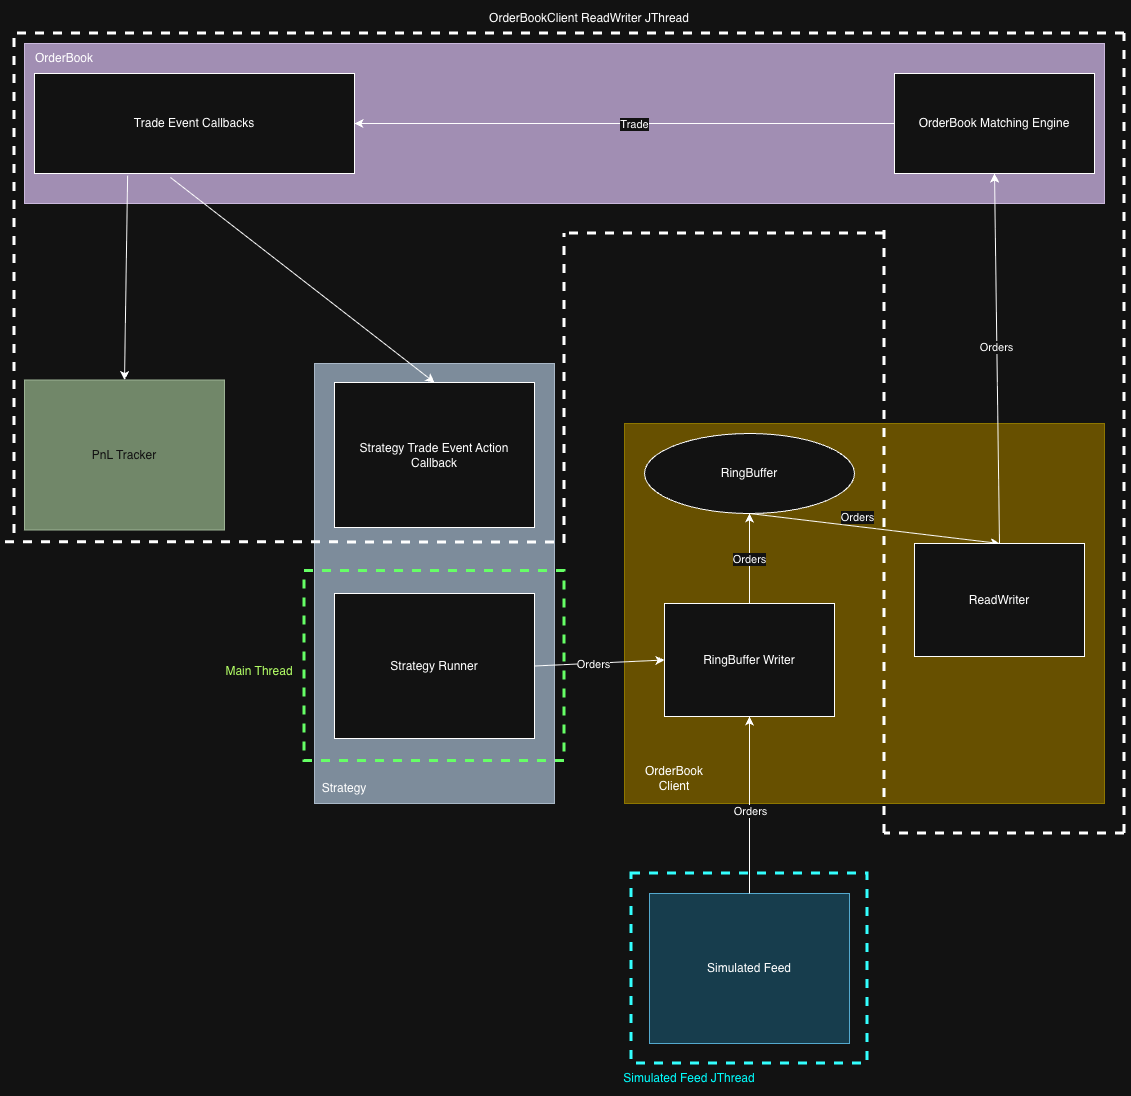

The diagram above was exported from draw.io. Its source (the exported page's mxGraphModel, read from the mxfile embedded in the PNG):
<mxGraphModel dx="2177" dy="1473" grid="1" gridSize="10" guides="1" tooltips="1" connect="1" arrows="1" fold="1" page="1" pageScale="1" pageWidth="827" pageHeight="1169" math="0" shadow="0">
  <root>
    <mxCell id="0" />
    <mxCell id="1" parent="0" />
    <mxCell id="OMIEUCavvTnuu6CwJMZm-34" parent="1" style="rounded=0;whiteSpace=wrap;html=1;fillColor=none;dashed=1;strokeWidth=3;strokeColor=light-dark(#000000,#33FFFF);fontStyle=1" value="" vertex="1">
      <mxGeometry height="190" width="236" x="217" y="950" as="geometry" />
    </mxCell>
    <mxCell id="OMIEUCavvTnuu6CwJMZm-44" parent="1" style="rounded=0;whiteSpace=wrap;html=1;fillColor=#647687;fontColor=#ffffff;strokeColor=#314354;" value="" vertex="1">
      <mxGeometry height="440" width="240" x="-100" y="440" as="geometry" />
    </mxCell>
    <mxCell id="OMIEUCavvTnuu6CwJMZm-2" parent="1" style="rounded=0;whiteSpace=wrap;html=1;fillColor=#e3c800;fontColor=#000000;strokeColor=#B09500;" value="" vertex="1">
      <mxGeometry height="380" width="480" x="210" y="500" as="geometry" />
    </mxCell>
    <mxCell id="OMIEUCavvTnuu6CwJMZm-1" parent="1" style="rounded=0;whiteSpace=wrap;html=1;fillColor=#76608a;fontColor=#ffffff;strokeColor=#432D57;" value="" vertex="1">
      <mxGeometry height="160" width="1080" x="-390" y="120" as="geometry" />
    </mxCell>
    <mxCell id="OMIEUCavvTnuu6CwJMZm-4" parent="1" style="rounded=0;whiteSpace=wrap;html=1;" value="Strategy Runner" vertex="1">
      <mxGeometry height="145" width="200" x="-80" y="670" as="geometry" />
    </mxCell>
    <mxCell id="OMIEUCavvTnuu6CwJMZm-5" parent="1" style="rounded=0;whiteSpace=wrap;html=1;fillColor=#b1ddf0;strokeColor=#10739e;" value="Simulated Feed" vertex="1">
      <mxGeometry height="150" width="200" x="235" y="970" as="geometry" />
    </mxCell>
    <mxCell id="OMIEUCavvTnuu6CwJMZm-6" edge="1" parent="1" source="OMIEUCavvTnuu6CwJMZm-4" style="endArrow=classic;html=1;rounded=0;exitX=1;exitY=0.5;exitDx=0;exitDy=0;entryX=0;entryY=0.5;entryDx=0;entryDy=0;" target="OMIEUCavvTnuu6CwJMZm-23" value="">
      <mxGeometry height="50" relative="1" width="50" as="geometry">
        <mxPoint x="330" y="610" as="sourcePoint" />
        <mxPoint x="380" y="560" as="targetPoint" />
      </mxGeometry>
    </mxCell>
    <mxCell id="OMIEUCavvTnuu6CwJMZm-8" connectable="0" parent="OMIEUCavvTnuu6CwJMZm-6" style="edgeLabel;html=1;align=center;verticalAlign=middle;resizable=0;points=[];" value="Orders" vertex="1">
      <mxGeometry relative="1" x="-0.0993" as="geometry">
        <mxPoint as="offset" />
      </mxGeometry>
    </mxCell>
    <mxCell id="OMIEUCavvTnuu6CwJMZm-7" edge="1" parent="1" source="OMIEUCavvTnuu6CwJMZm-5" style="endArrow=classic;html=1;rounded=0;exitX=0.5;exitY=0;exitDx=0;exitDy=0;entryX=0.5;entryY=1;entryDx=0;entryDy=0;" target="OMIEUCavvTnuu6CwJMZm-23" value="">
      <mxGeometry height="50" relative="1" width="50" as="geometry">
        <mxPoint x="330" y="610" as="sourcePoint" />
        <mxPoint x="380" y="560" as="targetPoint" />
      </mxGeometry>
    </mxCell>
    <mxCell id="OMIEUCavvTnuu6CwJMZm-9" connectable="0" parent="OMIEUCavvTnuu6CwJMZm-7" style="edgeLabel;html=1;align=center;verticalAlign=middle;resizable=0;points=[];" value="Orders" vertex="1">
      <mxGeometry relative="1" x="-0.0673" as="geometry">
        <mxPoint as="offset" />
      </mxGeometry>
    </mxCell>
    <mxCell id="OMIEUCavvTnuu6CwJMZm-11" edge="1" parent="1" source="OMIEUCavvTnuu6CwJMZm-3" style="endArrow=classic;html=1;rounded=0;entryX=0.5;entryY=0;entryDx=0;entryDy=0;exitX=0.5;exitY=1;exitDx=0;exitDy=0;" target="OMIEUCavvTnuu6CwJMZm-25" value="">
      <mxGeometry height="50" relative="1" width="50" as="geometry">
        <mxPoint x="310" y="620" as="sourcePoint" />
        <mxPoint x="360" y="570" as="targetPoint" />
      </mxGeometry>
    </mxCell>
    <mxCell id="OMIEUCavvTnuu6CwJMZm-30" connectable="0" parent="OMIEUCavvTnuu6CwJMZm-11" style="edgeLabel;html=1;align=center;verticalAlign=middle;resizable=0;points=[];" value="Orders" vertex="1">
      <mxGeometry relative="1" x="-0.0428" as="geometry">
        <mxPoint x="-12" y="-11" as="offset" />
      </mxGeometry>
    </mxCell>
    <mxCell id="OMIEUCavvTnuu6CwJMZm-12" edge="1" parent="1" source="OMIEUCavvTnuu6CwJMZm-23" style="endArrow=classic;html=1;rounded=0;exitX=0.5;exitY=0;exitDx=0;exitDy=0;entryX=0.5;entryY=1;entryDx=0;entryDy=0;" target="OMIEUCavvTnuu6CwJMZm-3" value="">
      <mxGeometry height="50" relative="1" width="50" as="geometry">
        <mxPoint x="310" y="620" as="sourcePoint" />
        <mxPoint x="340" y="440" as="targetPoint" />
      </mxGeometry>
    </mxCell>
    <mxCell id="OMIEUCavvTnuu6CwJMZm-22" connectable="0" parent="OMIEUCavvTnuu6CwJMZm-12" style="edgeLabel;html=1;align=center;verticalAlign=middle;resizable=0;points=[];" value="Orders" vertex="1">
      <mxGeometry relative="1" x="-0.0222" y="1" as="geometry">
        <mxPoint as="offset" />
      </mxGeometry>
    </mxCell>
    <mxCell id="OMIEUCavvTnuu6CwJMZm-3" parent="1" style="ellipse;whiteSpace=wrap;html=1;" value="RingBuffer" vertex="1">
      <mxGeometry height="80" width="210" x="230" y="510" as="geometry" />
    </mxCell>
    <mxCell id="OMIEUCavvTnuu6CwJMZm-15" parent="1" style="rounded=0;whiteSpace=wrap;html=1;fillColor=#6d8764;fontColor=#ffffff;strokeColor=#3A5431;" value="PnL Tracker" vertex="1">
      <mxGeometry height="150" width="200" x="-390" y="456.5" as="geometry" />
    </mxCell>
    <mxCell id="OMIEUCavvTnuu6CwJMZm-16" parent="1" style="rounded=0;whiteSpace=wrap;html=1;" value="Trade Event Callbacks" vertex="1">
      <mxGeometry height="100" width="320" x="-380" y="150" as="geometry" />
    </mxCell>
    <mxCell id="OMIEUCavvTnuu6CwJMZm-17" edge="1" parent="1" source="OMIEUCavvTnuu6CwJMZm-52" style="endArrow=classic;html=1;rounded=0;entryX=1;entryY=0.5;entryDx=0;entryDy=0;exitX=0;exitY=0.5;exitDx=0;exitDy=0;" target="OMIEUCavvTnuu6CwJMZm-16" value="">
      <mxGeometry height="50" relative="1" width="50" as="geometry">
        <mxPoint x="310" y="-70" as="sourcePoint" />
        <mxPoint x="420" y="430" as="targetPoint" />
      </mxGeometry>
    </mxCell>
    <mxCell id="OMIEUCavvTnuu6CwJMZm-18" connectable="0" parent="OMIEUCavvTnuu6CwJMZm-17" style="edgeLabel;html=1;align=center;verticalAlign=middle;resizable=0;points=[];" value="Trade" vertex="1">
      <mxGeometry relative="1" x="-0.0322" as="geometry">
        <mxPoint x="1" as="offset" />
      </mxGeometry>
    </mxCell>
    <mxCell id="OMIEUCavvTnuu6CwJMZm-19" edge="1" parent="1" source="OMIEUCavvTnuu6CwJMZm-16" style="endArrow=classic;html=1;rounded=0;exitX=0.291;exitY=1.022;exitDx=0;exitDy=0;entryX=0.5;entryY=0;entryDx=0;entryDy=0;exitPerimeter=0;" target="OMIEUCavvTnuu6CwJMZm-15" value="">
      <mxGeometry height="50" relative="1" width="50" as="geometry">
        <mxPoint x="130" y="480" as="sourcePoint" />
        <mxPoint x="180" y="430" as="targetPoint" />
      </mxGeometry>
    </mxCell>
    <mxCell id="OMIEUCavvTnuu6CwJMZm-21" edge="1" parent="1" source="OMIEUCavvTnuu6CwJMZm-16" style="endArrow=classic;html=1;rounded=0;exitX=0.425;exitY=1.04;exitDx=0;exitDy=0;exitPerimeter=0;entryX=0.5;entryY=0;entryDx=0;entryDy=0;" target="OMIEUCavvTnuu6CwJMZm-43" value="">
      <mxGeometry height="50" relative="1" width="50" as="geometry">
        <mxPoint x="130" y="480" as="sourcePoint" />
        <mxPoint x="-90" y="420" as="targetPoint" />
      </mxGeometry>
    </mxCell>
    <mxCell id="OMIEUCavvTnuu6CwJMZm-23" parent="1" style="rounded=0;whiteSpace=wrap;html=1;" value="RingBuffer Writer" vertex="1">
      <mxGeometry height="113" width="170" x="250" y="680" as="geometry" />
    </mxCell>
    <mxCell id="OMIEUCavvTnuu6CwJMZm-25" parent="1" style="rounded=0;whiteSpace=wrap;html=1;" value="ReadWriter" vertex="1">
      <mxGeometry height="113" width="170" x="500" y="620" as="geometry" />
    </mxCell>
    <mxCell id="OMIEUCavvTnuu6CwJMZm-28" parent="1" style="text;html=1;whiteSpace=wrap;strokeColor=none;fillColor=none;align=center;verticalAlign=middle;rounded=0;" value="OrderBookClient ReadWriter JThread" vertex="1">
      <mxGeometry height="30" width="270" x="40" y="80" as="geometry" />
    </mxCell>
    <mxCell id="OMIEUCavvTnuu6CwJMZm-29" edge="1" parent="1" source="OMIEUCavvTnuu6CwJMZm-25" style="endArrow=classic;html=1;rounded=0;exitX=0.5;exitY=0;exitDx=0;exitDy=0;entryX=0.5;entryY=1;entryDx=0;entryDy=0;" target="OMIEUCavvTnuu6CwJMZm-52" value="">
      <mxGeometry height="50" relative="1" width="50" as="geometry">
        <mxPoint x="320" y="560" as="sourcePoint" />
        <mxPoint x="585" y="360" as="targetPoint" />
      </mxGeometry>
    </mxCell>
    <mxCell id="OMIEUCavvTnuu6CwJMZm-31" connectable="0" parent="OMIEUCavvTnuu6CwJMZm-29" style="edgeLabel;html=1;align=center;verticalAlign=middle;resizable=0;points=[];" value="Orders" vertex="1">
      <mxGeometry relative="1" x="0.0676" as="geometry">
        <mxPoint x="-1" as="offset" />
      </mxGeometry>
    </mxCell>
    <mxCell id="OMIEUCavvTnuu6CwJMZm-32" parent="1" style="text;html=1;whiteSpace=wrap;strokeColor=none;fillColor=none;align=center;verticalAlign=middle;rounded=0;" value="OrderBook Client" vertex="1">
      <mxGeometry height="30" width="60" x="230" y="840" as="geometry" />
    </mxCell>
    <mxCell id="OMIEUCavvTnuu6CwJMZm-35" parent="1" style="text;html=1;whiteSpace=wrap;strokeColor=none;fillColor=none;align=center;verticalAlign=middle;rounded=0;" value="&lt;font style=&quot;color: light-dark(rgb(0, 0, 0), rgb(0, 255, 255));&quot;&gt;Simulated Feed JThread&lt;/font&gt;" vertex="1">
      <mxGeometry height="30" width="270" x="140" y="1140" as="geometry" />
    </mxCell>
    <mxCell id="OMIEUCavvTnuu6CwJMZm-36" edge="1" parent="1" style="endArrow=none;dashed=1;html=1;rounded=0;strokeWidth=3;" value="">
      <mxGeometry height="50" relative="1" width="50" as="geometry">
        <mxPoint x="470" y="910" as="sourcePoint" />
        <mxPoint x="470" y="300" as="targetPoint" />
      </mxGeometry>
    </mxCell>
    <mxCell id="OMIEUCavvTnuu6CwJMZm-37" edge="1" parent="1" style="endArrow=none;dashed=1;html=1;rounded=0;strokeWidth=3;" value="">
      <mxGeometry height="50" relative="1" width="50" as="geometry">
        <mxPoint x="710" y="910" as="sourcePoint" />
        <mxPoint x="470" y="910" as="targetPoint" />
      </mxGeometry>
    </mxCell>
    <mxCell id="OMIEUCavvTnuu6CwJMZm-38" edge="1" parent="1" style="endArrow=none;dashed=1;html=1;rounded=0;strokeWidth=3;" value="">
      <mxGeometry height="50" relative="1" width="50" as="geometry">
        <mxPoint x="710" y="910" as="sourcePoint" />
        <mxPoint x="710" y="110" as="targetPoint" />
      </mxGeometry>
    </mxCell>
    <mxCell id="OMIEUCavvTnuu6CwJMZm-39" edge="1" parent="1" style="endArrow=none;dashed=1;html=1;rounded=0;strokeWidth=3;" value="">
      <mxGeometry height="50" relative="1" width="50" as="geometry">
        <mxPoint x="470" y="310" as="sourcePoint" />
        <mxPoint x="150" y="310" as="targetPoint" />
      </mxGeometry>
    </mxCell>
    <mxCell id="OMIEUCavvTnuu6CwJMZm-40" edge="1" parent="1" style="endArrow=none;dashed=1;html=1;rounded=0;strokeWidth=3;" value="">
      <mxGeometry height="50" relative="1" width="50" as="geometry">
        <mxPoint x="710" y="110" as="sourcePoint" />
        <mxPoint x="-400" y="110" as="targetPoint" />
      </mxGeometry>
    </mxCell>
    <mxCell id="OMIEUCavvTnuu6CwJMZm-41" edge="1" parent="1" style="endArrow=none;dashed=1;html=1;rounded=0;strokeWidth=3;" value="">
      <mxGeometry height="50" relative="1" width="50" as="geometry">
        <mxPoint x="-400" y="610" as="sourcePoint" />
        <mxPoint x="-400" y="110" as="targetPoint" />
      </mxGeometry>
    </mxCell>
    <mxCell id="OMIEUCavvTnuu6CwJMZm-43" parent="1" style="rounded=0;whiteSpace=wrap;html=1;" value="Strategy Trade Event Action Callback" vertex="1">
      <mxGeometry height="145" width="200" x="-80" y="459" as="geometry" />
    </mxCell>
    <mxCell id="OMIEUCavvTnuu6CwJMZm-45" parent="1" style="text;html=1;whiteSpace=wrap;strokeColor=none;fillColor=none;align=center;verticalAlign=middle;rounded=0;" value="Strategy" vertex="1">
      <mxGeometry height="30" width="60" x="-100" y="850" as="geometry" />
    </mxCell>
    <mxCell id="OMIEUCavvTnuu6CwJMZm-46" edge="1" parent="1" style="endArrow=none;dashed=1;html=1;rounded=0;strokeWidth=3;" value="">
      <mxGeometry height="50" relative="1" width="50" as="geometry">
        <mxPoint x="140" y="619" as="sourcePoint" />
        <mxPoint x="-410" y="618.6700000000001" as="targetPoint" />
      </mxGeometry>
    </mxCell>
    <mxCell id="OMIEUCavvTnuu6CwJMZm-47" edge="1" parent="1" style="endArrow=none;dashed=1;html=1;rounded=0;strokeWidth=3;" value="">
      <mxGeometry height="50" relative="1" width="50" as="geometry">
        <mxPoint x="150" y="620" as="sourcePoint" />
        <mxPoint x="150" y="310" as="targetPoint" />
      </mxGeometry>
    </mxCell>
    <mxCell id="OMIEUCavvTnuu6CwJMZm-48" parent="1" style="rounded=0;whiteSpace=wrap;html=1;fillColor=none;dashed=1;strokeWidth=3;strokeColor=light-dark(#000000,#66FF66);fontStyle=1" value="" vertex="1">
      <mxGeometry height="190" width="260" x="-110" y="647.5" as="geometry" />
    </mxCell>
    <mxCell id="OMIEUCavvTnuu6CwJMZm-50" parent="1" style="text;html=1;whiteSpace=wrap;strokeColor=none;fillColor=none;align=center;verticalAlign=middle;rounded=0;" value="&lt;font style=&quot;color: light-dark(rgb(0, 0, 0), rgb(179, 255, 102));&quot;&gt;Main Thread&lt;/font&gt;" vertex="1">
      <mxGeometry height="30" width="270" x="-290" y="733" as="geometry" />
    </mxCell>
    <mxCell id="OMIEUCavvTnuu6CwJMZm-52" parent="1" style="rounded=0;whiteSpace=wrap;html=1;" value="OrderBook Matching Engine" vertex="1">
      <mxGeometry height="100" width="200" x="480" y="150" as="geometry" />
    </mxCell>
    <mxCell id="OMIEUCavvTnuu6CwJMZm-53" parent="1" style="text;html=1;whiteSpace=wrap;strokeColor=none;fillColor=none;align=center;verticalAlign=middle;rounded=0;" value="OrderBook" vertex="1">
      <mxGeometry height="30" width="60" x="-380" y="120" as="geometry" />
    </mxCell>
  </root>
</mxGraphModel>